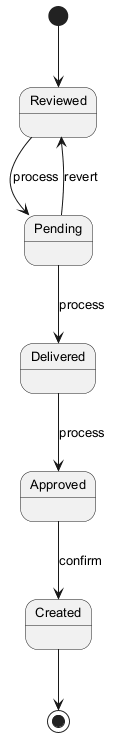

The diagram above was rendered by PlantUML. Its source (embedded in the PNG):
@startuml
skinparam monochrome true
skinparam defaultFontSize 13
[*] --> Reviewed
Reviewed --> Pending : process
Pending --> Delivered : process
Delivered --> Approved : process
Approved --> Created : confirm
Pending --> Reviewed : revert
Created --> [*]
@enduml